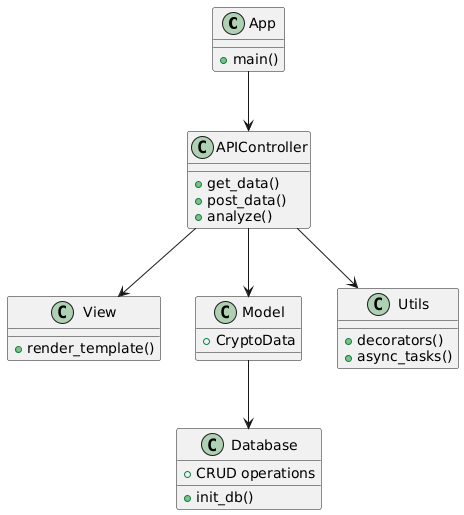

The diagram above was rendered by PlantUML. Its source (embedded in the PNG):
@startuml
class App {
  +main()
}
class Database {
  +init_db()
  +CRUD operations
}
class APIController {
  +get_data()
  +post_data()
  +analyze()
}
class View {
  +render_template()
}
class Model {
  +CryptoData
}
class Utils {
  +decorators()
  +async_tasks()
}
App --> APIController
APIController --> Model
APIController --> View
APIController --> Utils
Model --> Database
@enduml